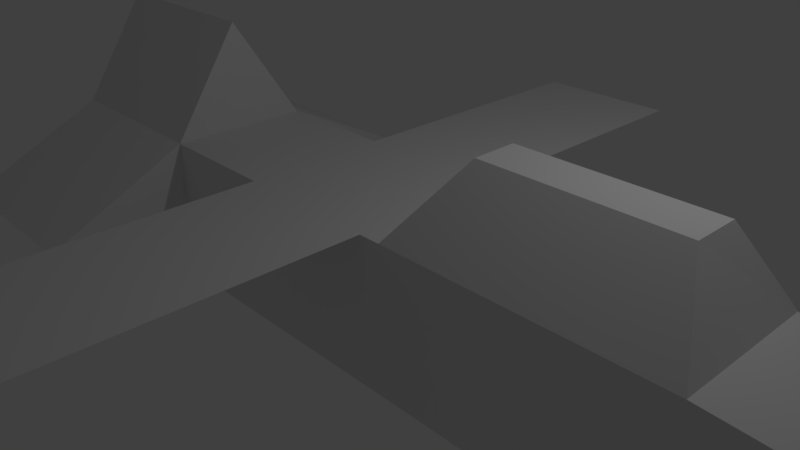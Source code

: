 # Source: plane.blend  (saved by Blender 2.79.0; exported with 4.5.12 LTS)
import bpy
from mathutils import Matrix  # noqa: F401  (used for matrix-valued properties, if any)

bpy.ops.wm.read_factory_settings(use_empty=True)
scene = bpy.context.scene
scene.name = 'Scene'

# ---- collections
col_collection_1 = bpy.data.collections.new('Collection 1'); scene.collection.children.link(col_collection_1)

# ---- materials (node trees are filled in below, after node groups)
mat_material = bpy.data.materials.new('Material')
mat_material.alpha_threshold = 0.0
mat_material.use_transparent_shadow = False
mat_material.roughness = 0.5
mat_material.line_color = (0.0, 0.0, 0.0, 1.0)

# ---- material node trees

# ---- world
world_world = bpy.data.worlds.new('World'); scene.world = world_world
world_world.color = (0.05088, 0.05088, 0.05088)
world_world.use_sun_shadow = False
world_world.sun_shadow_jitter_overblur = 0.0
world_world.cycles.sampling_method = 'MANUAL'

# ---- cameras
cam_camera = bpy.data.cameras.new('Camera')
cam_camera.clip_end = 100.0
cam_camera.lens = 35.0
cam_camera.sensor_width = 32.0
cam_camera.sensor_height = 18.0
cam_camera.ortho_scale = 7.314
cam_camera.dof.focus_distance = 0.0
cam_camera.dof.aperture_fstop = 128.0

# ---- lights
light_lamp = bpy.data.lights.new('Lamp', 'POINT')
light_lamp.transmission_factor = 0.0
light_lamp.cutoff_distance = 30.0
light_lamp.energy = 100.0
light_lamp.shadow_buffer_clip_start = 1.001
light_lamp.shadow_soft_size = 0.1
light_lamp.shadow_maximum_resolution = 0.006
light_lamp.use_absolute_resolution = True

# ---- meshes
me_cube = bpy.data.meshes.new('Cube')
me_cube.from_pydata([(1.0, 1.0, -1.0), (1.0, -1.0, -1.0), (-1.0, -1.0, -1.0), (-1.0, 1.0, -1.0), (1.0, 1.0, 1.0), (1.0, -1.0, 1.0), (-1.0, -1.0, 1.0), (4.961, 1.0, -1.0), (4.961, -1.0, -1.0), (4.961, -1.0, 1.0), (-2.754, -1.0, -1.0), (-2.754, 1.0, -1.0), (-2.754, -1.0, 1.0), (-2.754, 1.0, 1.0), (-1.0, 1.0, 1.0), (1.0, 5.0, 1.0), (-1.0, 5.0, 1.0), (1.0, -5.0, 1.0), (-1.0, -5.0, 1.0), (7.5, 0.0, 0.0), (4.5, -0.3, 2.0), (4.961, 0.9982, 0.9665), (2.0, -0.3, 2.0), (1.3, -1.0, 1.0), (2.0, 0.3, 2.0), (4.506, 0.3, 2.0), (1.3, 1.0, 1.0), (-5.362, -1.0, -1.0), (-5.362, 1.0, -1.0), (-5.362, -1.0, 1.0), (-5.362, 1.0, 1.0), (-2.754, -3.0, -4.172e-07), (-2.754, -3.0, -4.172e-07), (-5.362, -3.0, -4.768e-07), (-5.362, -3.0, -4.172e-07), (-2.754, 3.0, -1.788e-07), (-2.754, 3.0, -2.384e-07), (-5.362, 3.0, -2.384e-07), (-5.362, 3.0, -1.788e-07), (-2.754, 8.941e-07, 2.508), (-2.754, 8.345e-07, 2.508), (-5.362, 8.941e-07, 2.507), (-5.362, 8.345e-07, 2.507)], [], [(0, 1, 2, 3), (4, 14, 6, 5), (4, 5, 9, 21), (1, 5, 6, 2), (2, 6, 12, 10), (4, 0, 3, 14), (7, 21, 9, 8), (5, 1, 8, 9), (0, 4, 21, 7), (1, 0, 7, 8), (30, 29, 41, 42), (6, 14, 13, 12), (14, 3, 11, 13), (3, 2, 10, 11), (4, 15, 16, 14), (6, 18, 17, 5), (19, 21, 9), (19, 9, 8), (7, 21, 19), (7, 19, 8), (20, 9, 21, 25), (23, 22, 24, 26), (23, 9, 20, 22), (24, 22, 20, 25), (24, 25, 21, 26), (27, 29, 30, 28), (29, 27, 33, 34), (30, 13, 36, 38), (11, 10, 27, 28), (31, 32, 34, 33), (10, 12, 32, 31), (27, 10, 31, 33), (12, 29, 34, 32), (36, 35, 37, 38), (28, 30, 38, 37), (13, 11, 35, 36), (11, 28, 37, 35), (39, 40, 42, 41), (12, 13, 40, 39), (13, 30, 42, 40), (29, 12, 39, 41)])
me_cube.materials.append(mat_material)
me_cube.use_remesh_preserve_volume = False
me_cube.use_remesh_preserve_attributes = False
me_cube.use_mirror_vertex_groups = False
me_cube.update()

# ---- objects
ob_plane = bpy.data.objects.new('Plane', me_cube)
ob_lamp = bpy.data.objects.new('Lamp', light_lamp)
ob_camera = bpy.data.objects.new('Camera', cam_camera)

# ---- transforms, parenting, visibility, modifiers, constraints
ob_plane.location = (0.0, 0.0, 0.0)
ob_plane.lock_rotations_4d = False
ob_plane.empty_display_type = 'ARROWS'
ob_plane.lineart.crease_threshold = 0.0
ob_lamp.location = (4.076, 1.005, 5.904)
ob_lamp.rotation_euler = (0.6503, 0.05522, 1.866)
ob_lamp.lock_rotations_4d = False
ob_lamp.empty_display_type = 'ARROWS'
ob_lamp.color = (0.0, 0.0, 0.0, 0.0)
ob_lamp.lineart.crease_threshold = 0.0
ob_camera.location = (7.481, -6.508, 5.344)
ob_camera.rotation_euler = (1.109, 0.0, 0.8149)
ob_camera.lock_rotations_4d = False
ob_camera.empty_display_type = 'ARROWS'
ob_camera.color = (0.0, 0.0, 0.0, 0.0)
ob_camera.display_type = 'WIRE'
ob_camera.lineart.crease_threshold = 0.0

# ---- collection membership
col_collection_1.objects.link(ob_plane)
col_collection_1.objects.link(ob_lamp)
col_collection_1.objects.link(ob_camera)

# ---- scene / render settings (as saved in the file)
scene.camera = ob_camera
scene.frame_start = 1; scene.frame_end = 250; scene.frame_set(1)
scene.render.engine = 'BLENDER_EEVEE_NEXT'
scene.render.resolution_percentage = 50
scene.render.dither_intensity = 0.0
scene.cycles.use_denoising = False
scene.cycles.samples = 128
scene.cycles.sampling_pattern = 'TABULATED_SOBOL'
scene.cycles.use_adaptive_sampling = False
scene.cycles.use_light_tree = False
scene.cycles.blur_glossy = 0.0
scene.cycles.sample_clamp_indirect = 0.0
scene.view_settings.view_transform = 'Standard'
bpy.context.view_layer.update()
